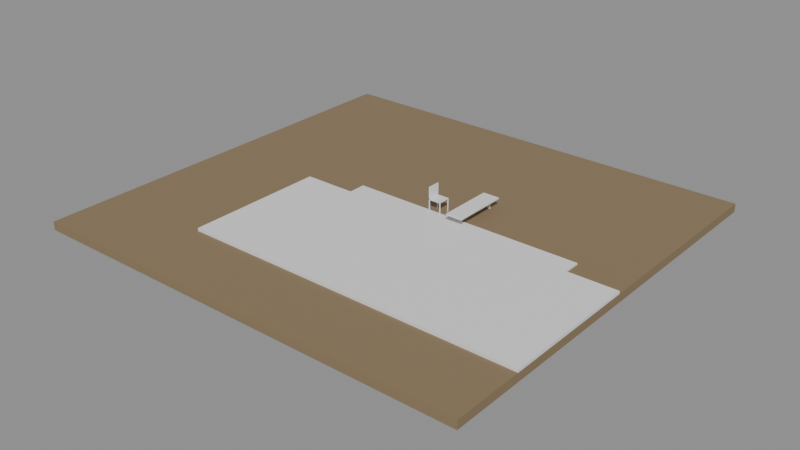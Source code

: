 # Source: e2461_after.blend  (saved by Blender 5.2.44; exported with 4.5.12 LTS)
import bpy
from mathutils import Matrix  # noqa: F401  (used for matrix-valued properties, if any)

bpy.ops.wm.read_factory_settings(use_empty=True)
scene = bpy.context.scene
scene.name = 'Scene'

# ---- materials (node trees are filled in below, after node groups)
mat_cesped = bpy.data.materials.new('Cesped')
mat_madera_roble = bpy.data.materials.new('Madera_Roble')
mat_ceramica_piso = bpy.data.materials.new('Ceramica_Piso')
mat_agua = bpy.data.materials.new('Agua')
mat_concreto_piso = bpy.data.materials.new('Concreto_Piso')
mat_mdf_blanco = bpy.data.materials.new('MDF_Blanco')
mat_acero_inox = bpy.data.materials.new('Acero_Inox')
mat_madera = bpy.data.materials.new('Madera')

# ---- material node trees
mat_cesped.use_nodes = True; mat_cesped.node_tree.nodes.clear()
_N = mat_cesped.node_tree.nodes; _L = mat_cesped.node_tree.links
n0 = _N.new('ShaderNodeBsdfPrincipled'); n0.name = 'Principled BSDF'; n0.location = (-200, 100)
n0.inputs[0].default_value = (0.25, 0.18, 0.1, 1.0)
n0.inputs[2].default_value = 0.9
n0.inputs[3].default_value = 1.45
n0.inputs[10].default_value = 0.005
n1 = _N.new('ShaderNodeOutputMaterial'); n1.name = 'Material Output'; n1.location = (200, 100)
_L.new(n0.outputs[0], n1.inputs[0])
n1.is_active_output = True
mat_madera_roble.use_nodes = True; mat_madera_roble.node_tree.nodes.clear()
_N = mat_madera_roble.node_tree.nodes; _L = mat_madera_roble.node_tree.links
n0 = _N.new('ShaderNodeBsdfPrincipled'); n0.name = 'Principled BSDF'; n0.location = (-200, 100)
n0.inputs[3].default_value = 1.45
n0.inputs[10].default_value = 0.005
n1 = _N.new('ShaderNodeOutputMaterial'); n1.name = 'Material Output'; n1.location = (200, 100)
_L.new(n0.outputs[0], n1.inputs[0])
n1.is_active_output = True
mat_ceramica_piso.use_nodes = True; mat_ceramica_piso.node_tree.nodes.clear()
_N = mat_ceramica_piso.node_tree.nodes; _L = mat_ceramica_piso.node_tree.links
n0 = _N.new('ShaderNodeBsdfPrincipled'); n0.name = 'Principled BSDF'; n0.location = (-200, 100)
n0.inputs[0].default_value = (0.7, 0.8, 0.9, 1.0)
n0.inputs[3].default_value = 1.45
n0.inputs[10].default_value = 0.005
n1 = _N.new('ShaderNodeOutputMaterial'); n1.name = 'Material Output'; n1.location = (200, 100)
_L.new(n0.outputs[0], n1.inputs[0])
n1.is_active_output = True
mat_agua.use_nodes = True; mat_agua.node_tree.nodes.clear()
_N = mat_agua.node_tree.nodes; _L = mat_agua.node_tree.links
n0 = _N.new('ShaderNodeBsdfPrincipled'); n0.name = 'Principled BSDF'; n0.location = (-200, 100)
n0.inputs[3].default_value = 1.45
n0.inputs[10].default_value = 0.005
n1 = _N.new('ShaderNodeOutputMaterial'); n1.name = 'Material Output'; n1.location = (200, 100)
_L.new(n0.outputs[0], n1.inputs[0])
n1.is_active_output = True
mat_concreto_piso.use_nodes = True; mat_concreto_piso.node_tree.nodes.clear()
_N = mat_concreto_piso.node_tree.nodes; _L = mat_concreto_piso.node_tree.links
n0 = _N.new('ShaderNodeBsdfPrincipled'); n0.name = 'Principled BSDF'; n0.location = (-200, 100)
n0.inputs[3].default_value = 1.45
n0.inputs[10].default_value = 0.005
n1 = _N.new('ShaderNodeOutputMaterial'); n1.name = 'Material Output'; n1.location = (200, 100)
_L.new(n0.outputs[0], n1.inputs[0])
n1.is_active_output = True
mat_mdf_blanco.use_nodes = True; mat_mdf_blanco.node_tree.nodes.clear()
_N = mat_mdf_blanco.node_tree.nodes; _L = mat_mdf_blanco.node_tree.links
n0 = _N.new('ShaderNodeBsdfPrincipled'); n0.name = 'Principled BSDF'; n0.location = (-200, 100)
n0.inputs[3].default_value = 1.45
n0.inputs[10].default_value = 0.005
n1 = _N.new('ShaderNodeOutputMaterial'); n1.name = 'Material Output'; n1.location = (200, 100)
_L.new(n0.outputs[0], n1.inputs[0])
n1.is_active_output = True
mat_acero_inox.use_nodes = True; mat_acero_inox.node_tree.nodes.clear()
_N = mat_acero_inox.node_tree.nodes; _L = mat_acero_inox.node_tree.links
n0 = _N.new('ShaderNodeBsdfPrincipled'); n0.name = 'Principled BSDF'; n0.location = (-200, 100)
n0.inputs[3].default_value = 1.45
n0.inputs[10].default_value = 0.005
n1 = _N.new('ShaderNodeOutputMaterial'); n1.name = 'Material Output'; n1.location = (200, 100)
_L.new(n0.outputs[0], n1.inputs[0])
n1.is_active_output = True
mat_madera.use_nodes = True; mat_madera.node_tree.nodes.clear()
_N = mat_madera.node_tree.nodes; _L = mat_madera.node_tree.links
n0 = _N.new('ShaderNodeBsdfPrincipled'); n0.name = 'Principled BSDF'; n0.location = (-200, 100)
n0.inputs[3].default_value = 1.45
n0.inputs[10].default_value = 0.005
n1 = _N.new('ShaderNodeOutputMaterial'); n1.name = 'Material Output'; n1.location = (200, 100)
_L.new(n0.outputs[0], n1.inputs[0])
n1.is_active_output = True

# ---- meshes
me_cesped_jardin_cuerpo_mesh = bpy.data.meshes.new('Cesped_Jardin_Cuerpo_mesh')
me_cesped_jardin_cuerpo_mesh.from_pydata([(0.0, 0.0, 0.0), (16.0, 0.0, 0.0), (16.0, 15.0, 0.0), (0.0, 15.0, 0.0), (0.0, 0.0, 0.3), (16.0, 0.0, 0.3), (16.0, 15.0, 0.3), (0.0, 15.0, 0.3)], [], [(0, 1, 2, 3), (4, 5, 6, 7), (0, 1, 5, 4), (1, 2, 6, 5), (2, 3, 7, 6), (3, 0, 4, 7)])
me_cesped_jardin_cuerpo_mesh.materials.append(mat_cesped)
me_cesped_jardin_cuerpo_mesh.update()
me_deck_madera_mesh = bpy.data.meshes.new('Deck_Madera_mesh')
me_deck_madera_mesh.from_pydata([(0.0, 0.0, 0.0), (12.0, 0.0, 0.0), (12.0, 5.0, 0.0), (0.0, 5.0, 0.0), (0.0, 0.0, 0.1), (12.0, 0.0, 0.1), (12.0, 5.0, 0.1), (0.0, 5.0, 0.1)], [], [(0, 3, 2, 1), (4, 5, 6, 7), (1, 2, 6, 5), (3, 0, 4, 7), (2, 3, 7, 6), (0, 1, 5, 4)])
me_deck_madera_mesh.materials.append(mat_madera_roble)
me_deck_madera_mesh.update()
me_cube = bpy.data.meshes.new('Cube')
me_cube.from_pydata([(-4.0, -3.5, -1.8), (-3.8, -3.3, 0.0), (-4.0, 0.5, -1.8), (-3.8, 0.3, 0.0), (4.0, -3.5, -1.8), (3.8, -3.3, 0.0), (4.0, 0.5, -1.8), (3.8, 0.3, 0.0), (-4.0, -3.5, 0.0), (-4.0, 0.5, 0.0), (4.0, 0.5, 0.0), (4.0, -3.5, 0.0), (-3.8, -3.3, -1.6), (-3.8, 0.3, -1.6), (3.8, 0.3, -1.6), (3.8, -3.3, -1.6)], [], [(0, 8, 9, 2), (2, 9, 10, 6), (6, 10, 11, 4), (4, 11, 8, 0), (2, 6, 4, 0), (1, 5, 15, 12), (1, 3, 9, 8), (3, 7, 10, 9), (7, 5, 11, 10), (5, 1, 8, 11), (14, 13, 12, 15), (7, 3, 13, 14), (5, 7, 14, 15), (3, 1, 12, 13)])
_uv = me_cube.uv_layers.new(name='UVMap')
_uv.uv.foreach_set('vector', [0.375, 0.0, 0.625, 0.0, 0.625, 0.25, 0.375, 0.25, 0.375, 0.25, 0.625, 0.25, 0.625, 0.5, 0.375, 0.5, 0.375, 0.5, 0.625, 0.5, 0.625, 0.75, 0.375, 0.75, 0.375, 0.75, 0.625, 0.75, 0.625, 1.0, 0.375, 1.0, 0.125, 0.5, 0.375, 0.5, 0.375, 0.75, 0.125, 0.75, 0.8687, 0.7375, 0.6312, 0.7375, 0.6312, 0.7375, 0.8687, 0.7375, 0.8687, 0.7375, 0.8688, 0.5125, 0.875, 0.5, 0.875, 0.75, 0.8688, 0.5125, 0.6313, 0.5125, 0.625, 0.5, 0.875, 0.5, 0.6313, 0.5125, 0.6312, 0.7375, 0.625, 0.75, 0.625, 0.5, 0.6312, 0.7375, 0.8687, 0.7375, 0.875, 0.75, 0.625, 0.75, 0.6313, 0.5125, 0.8688, 0.5125, 0.8687, 0.7375, 0.6312, 0.7375, 0.6313, 0.5125, 0.8688, 0.5125, 0.8688, 0.5125, 0.6313, 0.5125, 0.6312, 0.7375, 0.6313, 0.5125, 0.6313, 0.5125, 0.6312, 0.7375, 0.8688, 0.5125, 0.8687, 0.7375, 0.8687, 0.7375, 0.8688, 0.5125])
me_cube.materials.append(mat_ceramica_piso)
me_cube.update()
me_plane = bpy.data.meshes.new('Plane')
me_plane.from_pydata([(-3.8, -3.3, -0.1), (3.8, -3.3, -0.1), (-3.8, 0.3, -0.1), (3.8, 0.3, -0.1)], [], [(0, 1, 3, 2)])
_uv = me_plane.uv_layers.new(name='UVMap')
_uv.uv.foreach_set('vector', [0.0, 0.0, 1.0, 0.0, 1.0, 1.0, 0.0, 1.0])
me_plane.materials.append(mat_agua)
me_plane.update()
me_cube_001 = bpy.data.meshes.new('Cube.001')
me_cube_001.from_pydata([(-1.0, -1.0, -1.0), (-1.0, -1.0, 1.0), (-1.0, 1.0, -1.0), (-1.0, 1.0, 1.0), (1.0, -1.0, -1.0), (1.0, -1.0, 1.0), (1.0, 1.0, -1.0), (1.0, 1.0, 1.0)], [], [(0, 1, 3, 2), (2, 3, 7, 6), (6, 7, 5, 4), (4, 5, 1, 0), (2, 6, 4, 0), (7, 3, 1, 5)])
_uv = me_cube_001.uv_layers.new(name='UVMap')
_uv.uv.foreach_set('vector', [0.375, 0.0, 0.625, 0.0, 0.625, 0.25, 0.375, 0.25, 0.375, 0.25, 0.625, 0.25, 0.625, 0.5, 0.375, 0.5, 0.375, 0.5, 0.625, 0.5, 0.625, 0.75, 0.375, 0.75, 0.375, 0.75, 0.625, 0.75, 0.625, 1.0, 0.375, 1.0, 0.125, 0.5, 0.375, 0.5, 0.375, 0.75, 0.125, 0.75, 0.625, 0.5, 0.875, 0.5, 0.875, 0.75, 0.625, 0.75])
me_cube_001.materials.append(mat_concreto_piso)
me_cube_001.update()
me_cube_002 = bpy.data.meshes.new('Cube.002')
me_cube_002.from_pydata([(-1.0, -1.0, -1.0), (-1.0, -1.0, 1.0), (-1.0, 1.0, -1.0), (-1.0, 1.0, 1.0), (1.0, -1.0, -1.0), (1.0, -1.0, 1.0), (1.0, 1.0, -1.0), (1.0, 1.0, 1.0)], [], [(0, 1, 3, 2), (2, 3, 7, 6), (6, 7, 5, 4), (4, 5, 1, 0), (2, 6, 4, 0), (7, 3, 1, 5)])
_uv = me_cube_002.uv_layers.new(name='UVMap')
_uv.uv.foreach_set('vector', [0.375, 0.0, 0.625, 0.0, 0.625, 0.25, 0.375, 0.25, 0.375, 0.25, 0.625, 0.25, 0.625, 0.5, 0.375, 0.5, 0.375, 0.5, 0.625, 0.5, 0.625, 0.75, 0.375, 0.75, 0.375, 0.75, 0.625, 0.75, 0.625, 1.0, 0.375, 1.0, 0.125, 0.5, 0.375, 0.5, 0.375, 0.75, 0.125, 0.75, 0.625, 0.5, 0.875, 0.5, 0.875, 0.75, 0.625, 0.75])
me_cube_002.materials.append(mat_mdf_blanco)
me_cube_002.update()
me_cylinder = bpy.data.meshes.new('Cylinder')
me_cylinder.from_pydata([(0.0, 0.05, -0.2), (0.0, 0.05, 0.2), (0.009755, 0.04904, -0.2), (0.009755, 0.04904, 0.2), (0.01913, 0.04619, -0.2), (0.01913, 0.04619, 0.2), (0.02778, 0.04157, -0.2), (0.02778, 0.04157, 0.2), (0.03536, 0.03536, -0.2), (0.03536, 0.03536, 0.2), (0.04157, 0.02778, -0.2), (0.04157, 0.02778, 0.2), (0.04619, 0.01913, -0.2), (0.04619, 0.01913, 0.2), (0.04904, 0.009755, -0.2), (0.04904, 0.009755, 0.2), (0.05, 0.0, -0.2), (0.05, 0.0, 0.2), (0.04904, -0.009755, -0.2), (0.04904, -0.009755, 0.2), (0.04619, -0.01913, -0.2), (0.04619, -0.01913, 0.2), (0.04157, -0.02778, -0.2), (0.04157, -0.02778, 0.2), (0.03536, -0.03536, -0.2), (0.03536, -0.03536, 0.2), (0.02778, -0.04157, -0.2), (0.02778, -0.04157, 0.2), (0.01913, -0.04619, -0.2), (0.01913, -0.04619, 0.2), (0.009755, -0.04904, -0.2), (0.009755, -0.04904, 0.2), (0.0, -0.05, -0.2), (0.0, -0.05, 0.2), (-0.009755, -0.04904, -0.2), (-0.009755, -0.04904, 0.2), (-0.01913, -0.04619, -0.2), (-0.01913, -0.04619, 0.2), (-0.02778, -0.04157, -0.2), (-0.02778, -0.04157, 0.2), (-0.03536, -0.03536, -0.2), (-0.03536, -0.03536, 0.2), (-0.04157, -0.02778, -0.2), (-0.04157, -0.02778, 0.2), (-0.04619, -0.01913, -0.2), (-0.04619, -0.01913, 0.2), (-0.04904, -0.009755, -0.2), (-0.04904, -0.009755, 0.2), (-0.05, 0.0, -0.2), (-0.05, 0.0, 0.2), (-0.04904, 0.009755, -0.2), (-0.04904, 0.009755, 0.2), (-0.04619, 0.01913, -0.2), (-0.04619, 0.01913, 0.2), (-0.04157, 0.02778, -0.2), (-0.04157, 0.02778, 0.2), (-0.03536, 0.03536, -0.2), (-0.03536, 0.03536, 0.2), (-0.02778, 0.04157, -0.2), (-0.02778, 0.04157, 0.2), (-0.01913, 0.04619, -0.2), (-0.01913, 0.04619, 0.2), (-0.009755, 0.04904, -0.2), (-0.009755, 0.04904, 0.2)], [], [(0, 1, 3, 2), (2, 3, 5, 4), (4, 5, 7, 6), (6, 7, 9, 8), (8, 9, 11, 10), (10, 11, 13, 12), (12, 13, 15, 14), (14, 15, 17, 16), (16, 17, 19, 18), (18, 19, 21, 20), (20, 21, 23, 22), (22, 23, 25, 24), (24, 25, 27, 26), (26, 27, 29, 28), (28, 29, 31, 30), (30, 31, 33, 32), (32, 33, 35, 34), (34, 35, 37, 36), (36, 37, 39, 38), (38, 39, 41, 40), (40, 41, 43, 42), (42, 43, 45, 44), (44, 45, 47, 46), (46, 47, 49, 48), (48, 49, 51, 50), (50, 51, 53, 52), (52, 53, 55, 54), (54, 55, 57, 56), (56, 57, 59, 58), (58, 59, 61, 60), (3, 1, 63, 61, 59, 57, 55, 53, 51, 49, 47, 45, 43, 41, 39, 37, 35, 33, 31, 29, 27, 25, 23, 21, 19, 17, 15, 13, 11, 9, 7, 5), (60, 61, 63, 62), (62, 63, 1, 0), (0, 2, 4, 6, 8, 10, 12, 14, 16, 18, 20, 22, 24, 26, 28, 30, 32, 34, 36, 38, 40, 42, 44, 46, 48, 50, 52, 54, 56, 58, 60, 62)])
_uv = me_cylinder.uv_layers.new(name='UVMap')
_uv.uv.foreach_set('vector', [1.0, 0.5, 1.0, 1.0, 0.9688, 1.0, 0.9688, 0.5, 0.9688, 0.5, 0.9688, 1.0, 0.9375, 1.0, 0.9375, 0.5, 0.9375, 0.5, 0.9375, 1.0, 0.9062, 1.0, 0.9062, 0.5, 0.9062, 0.5, 0.9062, 1.0, 0.875, 1.0, 0.875, 0.5, 0.875, 0.5, 0.875, 1.0, 0.8438, 1.0, 0.8438, 0.5, 0.8438, 0.5, 0.8438, 1.0, 0.8125, 1.0, 0.8125, 0.5, 0.8125, 0.5, 0.8125, 1.0, 0.7812, 1.0, 0.7812, 0.5, 0.7812, 0.5, 0.7812, 1.0, 0.75, 1.0, 0.75, 0.5, 0.75, 0.5, 0.75, 1.0, 0.7188, 1.0, 0.7188, 0.5, 0.7188, 0.5, 0.7188, 1.0, 0.6875, 1.0, 0.6875, 0.5, 0.6875, 0.5, 0.6875, 1.0, 0.6562, 1.0, 0.6562, 0.5, 0.6562, 0.5, 0.6562, 1.0, 0.625, 1.0, 0.625, 0.5, 0.625, 0.5, 0.625, 1.0, 0.5938, 1.0, 0.5938, 0.5, 0.5938, 0.5, 0.5938, 1.0, 0.5625, 1.0, 0.5625, 0.5, 0.5625, 0.5, 0.5625, 1.0, 0.5312, 1.0, 0.5312, 0.5, 0.5312, 0.5, 0.5312, 1.0, 0.5, 1.0, 0.5, 0.5, 0.5, 0.5, 0.5, 1.0, 0.4688, 1.0, 0.4688, 0.5, 0.4688, 0.5, 0.4688, 1.0, 0.4375, 1.0, 0.4375, 0.5, 0.4375, 0.5, 0.4375, 1.0, 0.4062, 1.0, 0.4062, 0.5, 0.4062, 0.5, 0.4062, 1.0, 0.375, 1.0, 0.375, 0.5, 0.375, 0.5, 0.375, 1.0, 0.3438, 1.0, 0.3438, 0.5, 0.3438, 0.5, 0.3438, 1.0, 0.3125, 1.0, 0.3125, 0.5, 0.3125, 0.5, 0.3125, 1.0, 0.2812, 1.0, 0.2812, 0.5, 0.2812, 0.5, 0.2812, 1.0, 0.25, 1.0, 0.25, 0.5, 0.25, 0.5, 0.25, 1.0, 0.2188, 1.0, 0.2188, 0.5, 0.2188, 0.5, 0.2188, 1.0, 0.1875, 1.0, 0.1875, 0.5, 0.1875, 0.5, 0.1875, 1.0, 0.1562, 1.0, 0.1562, 0.5, 0.1562, 0.5, 0.1562, 1.0, 0.125, 1.0, 0.125, 0.5, 0.125, 0.5, 0.125, 1.0, 0.09375, 1.0, 0.09375, 0.5, 0.09375, 0.5, 0.09375, 1.0, 0.0625, 1.0, 0.0625, 0.5, 0.2968, 0.4854, 0.25, 0.49, 0.2032, 0.4854, 0.1582, 0.4717, 0.1167, 0.4496, 0.08029, 0.4197, 0.05045, 0.3833, 0.02827, 0.3418, 0.01461, 0.2968, 0.01, 0.25, 0.01461, 0.2032, 0.02827, 0.1582, 0.05045, 0.1167, 0.08029, 0.08029, 0.1167, 0.05045, 0.1582, 0.02827, 0.2032, 0.01461, 0.25, 0.01, 0.2968, 0.01461, 0.3418, 0.02827, 0.3833, 0.05045, 0.4197, 0.08029, 0.4496, 0.1167, 0.4717, 0.1582, 0.4854, 0.2032, 0.49, 0.25, 0.4854, 0.2968, 0.4717, 0.3418, 0.4496, 0.3833, 0.4197, 0.4197, 0.3833, 0.4496, 0.3418, 0.4717, 0.0625, 0.5, 0.0625, 1.0, 0.03125, 1.0, 0.03125, 0.5, 0.03125, 0.5, 0.03125, 1.0, 0.0, 1.0, 0.0, 0.5, 0.75, 0.49, 0.7968, 0.4854, 0.8418, 0.4717, 0.8833, 0.4496, 0.9197, 0.4197, 0.9496, 0.3833, 0.9717, 0.3418, 0.9854, 0.2968, 0.99, 0.25, 0.9854, 0.2032, 0.9717, 0.1582, 0.9496, 0.1167, 0.9197, 0.08029, 0.8833, 0.05045, 0.8418, 0.02827, 0.7968, 0.01461, 0.75, 0.01, 0.7032, 0.01461, 0.6582, 0.02827, 0.6167, 0.05045, 0.5803, 0.08029, 0.5504, 0.1167, 0.5283, 0.1582, 0.5146, 0.2032, 0.51, 0.25, 0.5146, 0.2968, 0.5283, 0.3418, 0.5504, 0.3833, 0.5803, 0.4197, 0.6167, 0.4496, 0.6582, 0.4717, 0.7032, 0.4854])
me_cylinder.materials.append(mat_acero_inox)
me_cylinder.update()
me_silla_nuevo_pata_mesh = bpy.data.meshes.new('Silla_Nuevo_Pata_mesh')
me_silla_nuevo_pata_mesh.from_pydata([(0.0, 0.0, 0.0), (0.03, 0.0, 0.0), (0.03, 0.03, 0.0), (0.0, 0.03, 0.0), (0.0, 0.0, 0.45), (0.03, 0.0, 0.45), (0.03, 0.03, 0.45), (0.0, 0.03, 0.45)], [], [(0, 1, 2, 3), (4, 5, 6, 7), (0, 1, 5, 4), (1, 2, 6, 5), (2, 3, 7, 6), (3, 0, 4, 7)])
me_silla_nuevo_pata_mesh.materials.append(mat_madera)
me_silla_nuevo_pata_mesh.update()
me_silla_nuevo_pata_mesh_001 = bpy.data.meshes.new('Silla_Nuevo_Pata_mesh.001')
me_silla_nuevo_pata_mesh_001.from_pydata([(0.0, 0.0, 0.0), (0.03, 0.0, 0.0), (0.03, 0.03, 0.0), (0.0, 0.03, 0.0), (0.0, 0.0, 0.45), (0.03, 0.0, 0.45), (0.03, 0.03, 0.45), (0.0, 0.03, 0.45)], [], [(0, 1, 2, 3), (4, 5, 6, 7), (0, 1, 5, 4), (1, 2, 6, 5), (2, 3, 7, 6), (3, 0, 4, 7)])
me_silla_nuevo_pata_mesh_001.materials.append(mat_madera)
me_silla_nuevo_pata_mesh_001.update()
me_silla_nuevo_pata_mesh_002 = bpy.data.meshes.new('Silla_Nuevo_Pata_mesh.002')
me_silla_nuevo_pata_mesh_002.from_pydata([(0.0, 0.0, 0.0), (0.03, 0.0, 0.0), (0.03, 0.03, 0.0), (0.0, 0.03, 0.0), (0.0, 0.0, 0.45), (0.03, 0.0, 0.45), (0.03, 0.03, 0.45), (0.0, 0.03, 0.45)], [], [(0, 1, 2, 3), (4, 5, 6, 7), (0, 1, 5, 4), (1, 2, 6, 5), (2, 3, 7, 6), (3, 0, 4, 7)])
me_silla_nuevo_pata_mesh_002.materials.append(mat_madera)
me_silla_nuevo_pata_mesh_002.update()
me_silla_nuevo_pata_mesh_003 = bpy.data.meshes.new('Silla_Nuevo_Pata_mesh.003')
me_silla_nuevo_pata_mesh_003.from_pydata([(0.0, 0.0, 0.0), (0.03, 0.0, 0.0), (0.03, 0.03, 0.0), (0.0, 0.03, 0.0), (0.0, 0.0, 0.45), (0.03, 0.0, 0.45), (0.03, 0.03, 0.45), (0.0, 0.03, 0.45)], [], [(0, 1, 2, 3), (4, 5, 6, 7), (0, 1, 5, 4), (1, 2, 6, 5), (2, 3, 7, 6), (3, 0, 4, 7)])
me_silla_nuevo_pata_mesh_003.materials.append(mat_madera)
me_silla_nuevo_pata_mesh_003.update()
me_silla_nuevo_asiento_mesh = bpy.data.meshes.new('Silla_Nuevo_Asiento_mesh')
me_silla_nuevo_asiento_mesh.from_pydata([(0.0, 0.0, 0.0), (0.45, 0.0, 0.0), (0.45, 0.45, 0.0), (0.0, 0.45, 0.0), (0.0, 0.0, 0.03), (0.45, 0.0, 0.03), (0.45, 0.45, 0.03), (0.0, 0.45, 0.03)], [], [(0, 1, 2, 3), (4, 5, 6, 7), (0, 1, 5, 4), (1, 2, 6, 5), (2, 3, 7, 6), (3, 0, 4, 7)])
me_silla_nuevo_asiento_mesh.materials.append(mat_madera)
me_silla_nuevo_asiento_mesh.update()
me_silla_nuevo_respaldo_mesh = bpy.data.meshes.new('Silla_Nuevo_Respaldo_mesh')
me_silla_nuevo_respaldo_mesh.from_pydata([(0.0, 0.0, 0.0), (0.03, 0.0, 0.0), (0.03, 0.45, 0.0), (0.0, 0.45, 0.0), (0.0, 0.0, 0.45), (0.03, 0.0, 0.45), (0.03, 0.45, 0.45), (0.0, 0.45, 0.45)], [], [(0, 1, 2, 3), (4, 5, 6, 7), (0, 1, 5, 4), (1, 2, 6, 5), (2, 3, 7, 6), (3, 0, 4, 7)])
me_silla_nuevo_respaldo_mesh.materials.append(mat_madera)
me_silla_nuevo_respaldo_mesh.update()

# ---- objects
ob_cesped_jardin = bpy.data.objects.new('Cesped_Jardin', None)
ob_cesped_jardin_cuerpo = bpy.data.objects.new('Cesped_Jardin_Cuerpo', me_cesped_jardin_cuerpo_mesh)
ob_deck_madera_solido = bpy.data.objects.new('Deck_Madera_Solido', me_deck_madera_mesh)
ob_deck_madera = bpy.data.objects.new('Deck_Madera', None)
ob_vaso_piscina = bpy.data.objects.new('Vaso_Piscina', me_cube)
ob_agua_piscina = bpy.data.objects.new('Agua_Piscina', me_plane)
ob_borde_piscina = bpy.data.objects.new('Borde_Piscina', me_cube_001)
ob_tabla_trampolin = bpy.data.objects.new('Tabla_Trampolin', me_cube_002)
ob_base_trampolin = bpy.data.objects.new('Base_Trampolin', me_cylinder)
ob_silla_nuevo = bpy.data.objects.new('Silla_Nuevo', None)
ob_silla_nuevo_pata = bpy.data.objects.new('Silla_Nuevo_Pata', me_silla_nuevo_pata_mesh)
ob_silla_nuevo_pata_001 = bpy.data.objects.new('Silla_Nuevo_Pata.001', me_silla_nuevo_pata_mesh_001)
ob_silla_nuevo_pata_002 = bpy.data.objects.new('Silla_Nuevo_Pata.002', me_silla_nuevo_pata_mesh_002)
ob_silla_nuevo_pata_003 = bpy.data.objects.new('Silla_Nuevo_Pata.003', me_silla_nuevo_pata_mesh_003)
ob_silla_nuevo_asiento = bpy.data.objects.new('Silla_Nuevo_Asiento', me_silla_nuevo_asiento_mesh)
ob_silla_nuevo_respaldo = bpy.data.objects.new('Silla_Nuevo_Respaldo', me_silla_nuevo_respaldo_mesh)

# ---- transforms, parenting, visibility, modifiers, constraints
ob_cesped_jardin.location = (-10.0, -7.5, -0.3)
ob_cesped_jardin.empty_display_type = 'ARROWS'
ob_cesped_jardin_cuerpo.parent = ob_cesped_jardin
ob_cesped_jardin_cuerpo.location = (0.0, 0.0, 0.0)
ob_deck_madera_solido.parent = ob_deck_madera
ob_deck_madera_solido.location = (0.0, 0.0, 0.0)
ob_deck_madera.location = (-6.0, -5.0, 0.0)
ob_deck_madera.empty_display_type = 'ARROWS'
ob_vaso_piscina.location = (0.0, 0.0, 0.0)
ob_agua_piscina.location = (0.0, 0.0, 0.0)
_m = ob_agua_piscina.modifiers.new('Subdivision', 'SUBSURF')
_m.levels = 5
_m = ob_agua_piscina.modifiers.new('Displace', 'DISPLACE')
_m.strength = 0.05
ob_borde_piscina.location = (0.0, -1.5, 0.025)
ob_borde_piscina.scale = (4.2, 2.2, 0.025)
_m = ob_borde_piscina.modifiers.new('Solidify', 'SOLIDIFY')
_m.thickness = -0.4
_m.offset = 1.0
ob_tabla_trampolin.location = (0.0, 1.2, 0.4)
ob_tabla_trampolin.scale = (0.3, 1.0, 0.025)
ob_base_trampolin.location = (0.0, 2.1, 0.2)
ob_silla_nuevo.location = (-1.3, 0.6, 0.0)
ob_silla_nuevo.empty_display_type = 'ARROWS'
ob_silla_nuevo_pata.parent = ob_silla_nuevo
ob_silla_nuevo_pata.location = (0.0, 0.0, 0.0)
ob_silla_nuevo_pata_001.parent = ob_silla_nuevo
ob_silla_nuevo_pata_001.location = (0.0, 0.42, 0.0)
ob_silla_nuevo_pata_002.parent = ob_silla_nuevo
ob_silla_nuevo_pata_002.location = (0.42, 0.0, 0.0)
ob_silla_nuevo_pata_003.parent = ob_silla_nuevo
ob_silla_nuevo_pata_003.location = (0.42, 0.42, 0.0)
ob_silla_nuevo_asiento.parent = ob_silla_nuevo
ob_silla_nuevo_asiento.location = (0.0, 0.0, 0.45)
ob_silla_nuevo_respaldo.parent = ob_silla_nuevo
ob_silla_nuevo_respaldo.location = (0.0, 0.0, 0.45)

# ---- collection membership
scene.collection.objects.link(ob_cesped_jardin)
scene.collection.objects.link(ob_cesped_jardin_cuerpo)
scene.collection.objects.link(ob_deck_madera_solido)
scene.collection.objects.link(ob_deck_madera)
scene.collection.objects.link(ob_vaso_piscina)
scene.collection.objects.link(ob_agua_piscina)
scene.collection.objects.link(ob_borde_piscina)
scene.collection.objects.link(ob_tabla_trampolin)
scene.collection.objects.link(ob_base_trampolin)
scene.collection.objects.link(ob_silla_nuevo)
scene.collection.objects.link(ob_silla_nuevo_pata)
scene.collection.objects.link(ob_silla_nuevo_pata_001)
scene.collection.objects.link(ob_silla_nuevo_pata_002)
scene.collection.objects.link(ob_silla_nuevo_pata_003)
scene.collection.objects.link(ob_silla_nuevo_asiento)
scene.collection.objects.link(ob_silla_nuevo_respaldo)

# ---- scene / render settings (as saved in the file)
scene.frame_start = 1; scene.frame_end = 250; scene.frame_set(1)
scene.render.engine = 'BLENDER_EEVEE_NEXT'
scene.render.bake_bias = 0.0
scene.render.bake_samples = 0
scene.render.compositor_device = 'GPU'
scene.eevee.use_volume_custom_range = False
scene.eevee.fast_gi_thickness_near = 0.1
scene.eevee.fast_gi_thickness_far = 0.0
scene.eevee.ray_tracing_options.screen_trace_thickness = 0.1
bpy.context.view_layer.update()

# ---- added for rendering (the .blend has no active camera and no usable light): camera, sun + grey world if the file has none
cam_auto = bpy.data.cameras.new('AutoCamera')
cam_auto.lens = 50.0
cam_auto.sensor_width = 36.0
cam_auto.clip_end = 1000.0
ob_auto_camera = bpy.data.objects.new('AutoCamera', cam_auto)
scene.collection.objects.link(ob_auto_camera)
ob_auto_camera.location = (18.445, -24.5339, 15.906)
ob_auto_camera.rotation_euler = (1.09748, -7.21219e-08, 0.694738)
scene.camera = ob_auto_camera
light_auto_sun = bpy.data.lights.new('AutoSun', 'SUN')
light_auto_sun.energy = 3.0
light_auto_sun.angle = 0.0523599
ob_auto_sun = bpy.data.objects.new('AutoSun', light_auto_sun)
scene.collection.objects.link(ob_auto_sun)
ob_auto_sun.rotation_euler = (0.872665, 0.174533, 0.523599)
if scene.world is None:
    world_auto = bpy.data.worlds.new('AutoWorld')
    world_auto.color = (0.3, 0.3, 0.3)
    scene.world = world_auto
bpy.context.view_layer.update()

